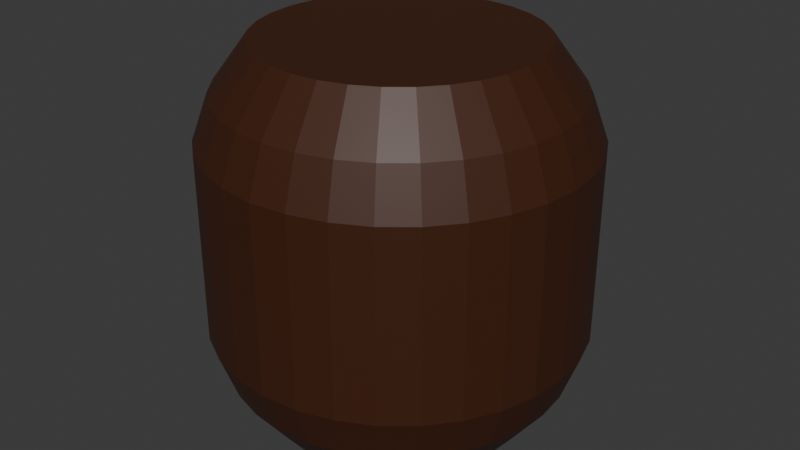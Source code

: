 # Source: Multi_Barrel1WIP.blend  (saved by Blender 4.5.87; exported with 4.5.12 LTS)
import bpy
from mathutils import Matrix  # noqa: F401  (used for matrix-valued properties, if any)

bpy.ops.wm.read_factory_settings(use_empty=True)
scene = bpy.context.scene
scene.name = 'Scene'

# ---- collections
col_collection = bpy.data.collections.new('Collection'); scene.collection.children.link(col_collection)

# ---- materials (node trees are filled in below, after node groups)
mat_material_001 = bpy.data.materials.new('Material.001')

# ---- material node trees
mat_material_001.use_nodes = True; mat_material_001.node_tree.nodes.clear()
_N = mat_material_001.node_tree.nodes; _L = mat_material_001.node_tree.links
n0 = _N.new('ShaderNodeBsdfPrincipled'); n0.name = 'Principled BSDF'; n0.location = (-200, 100)
n0.inputs[0].default_value = (0.05476, 0.01459, 0.004472, 1.0)
n1 = _N.new('ShaderNodeOutputMaterial'); n1.name = 'Material Output'; n1.location = (200, 100)
_L.new(n0.outputs[0], n1.inputs[0])
n1.is_active_output = True

# ---- world
world_world = bpy.data.worlds.new('World'); scene.world = world_world
world_world.use_nodes = True; world_world.node_tree.nodes.clear()
_N = world_world.node_tree.nodes; _L = world_world.node_tree.links
n0 = _N.new('ShaderNodeOutputWorld'); n0.name = 'World Output'; n0.location = (300, 300)
n1 = _N.new('ShaderNodeBackground'); n1.name = 'Background'; n1.location = (10, 300)
n1.inputs[0].default_value = (0.05088, 0.05088, 0.05088, 1.0)
_L.new(n1.outputs[0], n0.inputs[0])
n0.is_active_output = True
world_world.color = (0.05088, 0.05088, 0.05088)
world_world.sun_shadow_jitter_overblur = 0.0

# ---- meshes
me_cylinder = bpy.data.meshes.new('Cylinder')
me_cylinder.from_pydata([(-5.661e-09, 0.7217, -1.0), (-5.661e-09, 0.7217, 1.0), (0.1408, 0.7079, -1.0), (0.1408, 0.7079, 1.0), (0.2762, 0.6668, -1.0), (0.2762, 0.6668, 1.0), (0.401, 0.6001, -1.0), (0.401, 0.6001, 1.0), (0.5103, 0.5103, -1.0), (0.5103, 0.5103, 1.0), (0.6001, 0.401, -1.0), (0.6001, 0.401, 1.0), (0.6668, 0.2762, -1.0), (0.6668, 0.2762, 1.0), (0.7079, 0.1408, -1.0), (0.7079, 0.1408, 1.0), (0.7217, -1.812e-09, -1.0), (0.7217, -1.812e-09, 1.0), (0.7079, -0.1408, -1.0), (0.7079, -0.1408, 1.0), (0.6668, -0.2762, -1.0), (0.6668, -0.2762, 1.0), (0.6001, -0.401, -1.0), (0.6001, -0.401, 1.0), (0.5103, -0.5103, -1.0), (0.5103, -0.5103, 1.0), (0.401, -0.6001, -1.0), (0.401, -0.6001, 1.0), (0.2762, -0.6668, -1.0), (0.2762, -0.6668, 1.0), (0.1408, -0.7079, -1.0), (0.1408, -0.7079, 1.0), (-5.661e-09, -0.7217, -1.0), (-5.661e-09, -0.7217, 1.0), (-0.1408, -0.7079, -1.0), (-0.1408, -0.7079, 1.0), (-0.2762, -0.6668, -1.0), (-0.2762, -0.6668, 1.0), (-0.401, -0.6001, -1.0), (-0.401, -0.6001, 1.0), (-0.5103, -0.5103, -1.0), (-0.5103, -0.5103, 1.0), (-0.6001, -0.401, -1.0), (-0.6001, -0.401, 1.0), (-0.6668, -0.2762, -1.0), (-0.6668, -0.2762, 1.0), (-0.7079, -0.1408, -1.0), (-0.7079, -0.1408, 1.0), (-0.7217, -1.812e-09, -1.0), (-0.7217, -1.812e-09, 1.0), (-0.7079, 0.1408, -1.0), (-0.7079, 0.1408, 1.0), (-0.6668, 0.2762, -1.0), (-0.6668, 0.2762, 1.0), (-0.6001, 0.401, -1.0), (-0.6001, 0.401, 1.0), (-0.5103, 0.5103, -1.0), (-0.5103, 0.5103, 1.0), (-0.401, 0.6001, -1.0), (-0.401, 0.6001, 1.0), (-0.2762, 0.6668, -1.0), (-0.2762, 0.6668, 1.0), (-0.1408, 0.7079, -1.0), (-0.1408, 0.7079, 1.0), (0.0, 1.0, 0.0), (0.1951, 0.9808, 0.0), (0.3827, 0.9239, 0.0), (0.5556, 0.8315, 0.0), (0.7071, 0.7071, 0.0), (0.8315, 0.5556, 0.0), (0.9239, 0.3827, 0.0), (0.9808, 0.1951, 0.0), (1.0, 0.0, 0.0), (0.9808, -0.1951, 0.0), (0.9239, -0.3827, 0.0), (0.8315, -0.5556, 0.0), (0.7071, -0.7071, 0.0), (0.5556, -0.8315, 0.0), (0.3827, -0.9239, 0.0), (0.1951, -0.9808, 0.0), (0.0, -1.0, 0.0), (-0.1951, -0.9808, 0.0), (-0.3827, -0.9239, 0.0), (-0.5556, -0.8315, 0.0), (-0.7071, -0.7071, 0.0), (-0.8315, -0.5556, 0.0), (-0.9239, -0.3827, 0.0), (-0.9808, -0.1951, 0.0), (-1.0, 0.0, 0.0), (-0.9808, 0.1951, 0.0), (-0.9239, 0.3827, 0.0), (-0.8315, 0.5556, 0.0), (-0.7071, 0.7071, 0.0), (-0.5556, 0.8315, 0.0), (-0.3827, 0.9239, 0.0), (-0.1951, 0.9808, 0.0), (0.0, 1.0, 0.5), (0.1951, 0.9808, 0.5), (0.3827, 0.9239, 0.5), (0.5556, 0.8315, 0.5), (0.7071, 0.7071, 0.5), (0.8315, 0.5556, 0.5), (0.9239, 0.3827, 0.5), (0.9808, 0.1951, 0.5), (1.0, 0.0, 0.5), (0.9808, -0.1951, 0.5), (0.9239, -0.3827, 0.5), (0.8315, -0.5556, 0.5), (0.7071, -0.7071, 0.5), (0.5556, -0.8315, 0.5), (0.3827, -0.9239, 0.5), (0.1951, -0.9808, 0.5), (0.0, -1.0, 0.5), (-0.1951, -0.9808, 0.5), (-0.3827, -0.9239, 0.5), (-0.5556, -0.8315, 0.5), (-0.7071, -0.7071, 0.5), (-0.8315, -0.5556, 0.5), (-0.9239, -0.3827, 0.5), (-0.9808, -0.1951, 0.5), (-1.0, 0.0, 0.5), (-0.9808, 0.1951, 0.5), (-0.9239, 0.3827, 0.5), (-0.8315, 0.5556, 0.5), (-0.7071, 0.7071, 0.5), (-0.5556, 0.8315, 0.5), (-0.3827, 0.9239, 0.5), (-0.1951, 0.9808, 0.5), (0.1951, 0.9808, -0.5), (0.3827, 0.9239, -0.5), (0.5556, 0.8315, -0.5), (0.7071, 0.7071, -0.5), (0.8315, 0.5556, -0.5), (0.9239, 0.3827, -0.5), (0.9808, 0.1951, -0.5), (1.0, 0.0, -0.5), (0.9808, -0.1951, -0.5), (0.9239, -0.3827, -0.5), (0.8315, -0.5556, -0.5), (0.7071, -0.7071, -0.5), (0.5556, -0.8315, -0.5), (0.3827, -0.9239, -0.5), (0.1951, -0.9808, -0.5), (0.0, -1.0, -0.5), (-0.1951, -0.9808, -0.5), (-0.3827, -0.9239, -0.5), (-0.5556, -0.8315, -0.5), (-0.7071, -0.7071, -0.5), (-0.8315, -0.5556, -0.5), (-0.9239, -0.3827, -0.5), (-0.9808, -0.1951, -0.5), (-1.0, 0.0, -0.5), (-0.9808, 0.1951, -0.5), (-0.9239, 0.3827, -0.5), (-0.8315, 0.5556, -0.5), (-0.7071, 0.7071, -0.5), (-0.5556, 0.8315, -0.5), (-0.3827, 0.9239, -0.5), (-0.1951, 0.9808, -0.5), (0.0, 1.0, -0.5), (-3.443e-10, 0.9109, 0.7442), (0.1777, 0.8934, 0.7442), (0.3486, 0.8416, 0.7442), (0.5061, 0.7574, 0.7442), (0.6441, 0.6441, 0.7442), (0.7574, 0.5061, 0.7442), (0.8416, 0.3486, 0.7442), (0.8934, 0.1777, 0.7442), (0.9109, -4.349e-10, 0.7442), (0.8934, -0.1777, 0.7442), (0.8416, -0.3486, 0.7442), (0.7574, -0.5061, 0.7442), (0.6441, -0.6441, 0.7442), (0.5061, -0.7574, 0.7442), (0.3486, -0.8416, 0.7442), (0.1777, -0.8934, 0.7442), (-3.443e-10, -0.9109, 0.7442), (-0.1777, -0.8934, 0.7442), (-0.3486, -0.8416, 0.7442), (-0.5061, -0.7574, 0.7442), (-0.6441, -0.6441, 0.7442), (-0.7574, -0.5061, 0.7442), (-0.8416, -0.3486, 0.7442), (-0.8934, -0.1777, 0.7442), (-0.9109, -4.349e-10, 0.7442), (-0.8934, 0.1777, 0.7442), (-0.8416, 0.3486, 0.7442), (-0.7574, 0.5061, 0.7442), (-0.6441, 0.6441, 0.7442), (-0.5061, 0.7574, 0.7442), (-0.3486, 0.8416, 0.7442), (-0.1777, 0.8934, 0.7442), (0.1777, 0.8934, -0.75), (0.3486, 0.8416, -0.75), (0.5061, 0.7574, -0.75), (0.6441, 0.6441, -0.75), (0.7574, 0.5061, -0.75), (0.8416, 0.3486, -0.75), (0.8934, 0.1777, -0.75), (0.9109, -4.349e-10, -0.75), (0.8934, -0.1777, -0.75), (0.8416, -0.3486, -0.75), (0.7574, -0.5061, -0.75), (0.6441, -0.6441, -0.75), (0.5061, -0.7574, -0.75), (0.3486, -0.8416, -0.75), (0.1777, -0.8934, -0.75), (-3.443e-10, -0.9109, -0.75), (-0.1777, -0.8934, -0.75), (-0.3486, -0.8416, -0.75), (-0.5061, -0.7574, -0.75), (-0.6441, -0.6441, -0.75), (-0.7574, -0.5061, -0.75), (-0.8416, -0.3486, -0.75), (-0.8934, -0.1777, -0.75), (-0.9109, -4.349e-10, -0.75), (-0.8934, 0.1777, -0.75), (-0.8416, 0.3486, -0.75), (-0.7574, 0.5061, -0.75), (-0.6441, 0.6441, -0.75), (-0.5061, 0.7574, -0.75), (-0.3486, 0.8416, -0.75), (-0.1777, 0.8934, -0.75), (-3.443e-10, 0.9109, -0.75)], [], [(160, 1, 3, 161), (161, 3, 5, 162), (162, 5, 7, 163), (163, 7, 9, 164), (164, 9, 11, 165), (165, 11, 13, 166), (166, 13, 15, 167), (167, 15, 17, 168), (168, 17, 19, 169), (169, 19, 21, 170), (170, 21, 23, 171), (171, 23, 25, 172), (172, 25, 27, 173), (173, 27, 29, 174), (174, 29, 31, 175), (175, 31, 33, 176), (176, 33, 35, 177), (177, 35, 37, 178), (178, 37, 39, 179), (179, 39, 41, 180), (180, 41, 43, 181), (181, 43, 45, 182), (182, 45, 47, 183), (183, 47, 49, 184), (184, 49, 51, 185), (185, 51, 53, 186), (186, 53, 55, 187), (187, 55, 57, 188), (188, 57, 59, 189), (189, 59, 61, 190), (3, 1, 63, 61, 59, 57, 55, 53, 51, 49, 47, 45, 43, 41, 39, 37, 35, 33, 31, 29, 27, 25, 23, 21, 19, 17, 15, 13, 11, 9, 7, 5), (190, 61, 63, 191), (191, 63, 1, 160), (0, 2, 4, 6, 8, 10, 12, 14, 16, 18, 20, 22, 24, 26, 28, 30, 32, 34, 36, 38, 40, 42, 44, 46, 48, 50, 52, 54, 56, 58, 60, 62), (158, 95, 64, 159), (157, 94, 95, 158), (156, 93, 94, 157), (155, 92, 93, 156), (154, 91, 92, 155), (153, 90, 91, 154), (152, 89, 90, 153), (151, 88, 89, 152), (150, 87, 88, 151), (149, 86, 87, 150), (148, 85, 86, 149), (147, 84, 85, 148), (146, 83, 84, 147), (145, 82, 83, 146), (144, 81, 82, 145), (143, 80, 81, 144), (142, 79, 80, 143), (141, 78, 79, 142), (140, 77, 78, 141), (139, 76, 77, 140), (138, 75, 76, 139), (137, 74, 75, 138), (136, 73, 74, 137), (135, 72, 73, 136), (134, 71, 72, 135), (133, 70, 71, 134), (132, 69, 70, 133), (131, 68, 69, 132), (130, 67, 68, 131), (129, 66, 67, 130), (128, 65, 66, 129), (159, 64, 65, 128), (95, 127, 96, 64), (94, 126, 127, 95), (93, 125, 126, 94), (92, 124, 125, 93), (91, 123, 124, 92), (90, 122, 123, 91), (89, 121, 122, 90), (88, 120, 121, 89), (87, 119, 120, 88), (86, 118, 119, 87), (85, 117, 118, 86), (84, 116, 117, 85), (83, 115, 116, 84), (82, 114, 115, 83), (81, 113, 114, 82), (80, 112, 113, 81), (79, 111, 112, 80), (78, 110, 111, 79), (77, 109, 110, 78), (76, 108, 109, 77), (75, 107, 108, 76), (74, 106, 107, 75), (73, 105, 106, 74), (72, 104, 105, 73), (71, 103, 104, 72), (70, 102, 103, 71), (69, 101, 102, 70), (68, 100, 101, 69), (67, 99, 100, 68), (66, 98, 99, 67), (65, 97, 98, 66), (64, 96, 97, 65), (223, 159, 128, 192), (192, 128, 129, 193), (193, 129, 130, 194), (194, 130, 131, 195), (195, 131, 132, 196), (196, 132, 133, 197), (197, 133, 134, 198), (198, 134, 135, 199), (199, 135, 136, 200), (200, 136, 137, 201), (201, 137, 138, 202), (202, 138, 139, 203), (203, 139, 140, 204), (204, 140, 141, 205), (205, 141, 142, 206), (206, 142, 143, 207), (207, 143, 144, 208), (208, 144, 145, 209), (209, 145, 146, 210), (210, 146, 147, 211), (211, 147, 148, 212), (212, 148, 149, 213), (213, 149, 150, 214), (214, 150, 151, 215), (215, 151, 152, 216), (216, 152, 153, 217), (217, 153, 154, 218), (218, 154, 155, 219), (219, 155, 156, 220), (220, 156, 157, 221), (221, 157, 158, 222), (222, 158, 159, 223), (127, 191, 160, 96), (126, 190, 191, 127), (125, 189, 190, 126), (124, 188, 189, 125), (123, 187, 188, 124), (122, 186, 187, 123), (121, 185, 186, 122), (120, 184, 185, 121), (119, 183, 184, 120), (118, 182, 183, 119), (117, 181, 182, 118), (116, 180, 181, 117), (115, 179, 180, 116), (114, 178, 179, 115), (113, 177, 178, 114), (112, 176, 177, 113), (111, 175, 176, 112), (110, 174, 175, 111), (109, 173, 174, 110), (108, 172, 173, 109), (107, 171, 172, 108), (106, 170, 171, 107), (105, 169, 170, 106), (104, 168, 169, 105), (103, 167, 168, 104), (102, 166, 167, 103), (101, 165, 166, 102), (100, 164, 165, 101), (99, 163, 164, 100), (98, 162, 163, 99), (97, 161, 162, 98), (96, 160, 161, 97), (62, 222, 223, 0), (60, 221, 222, 62), (58, 220, 221, 60), (56, 219, 220, 58), (54, 218, 219, 56), (52, 217, 218, 54), (50, 216, 217, 52), (48, 215, 216, 50), (46, 214, 215, 48), (44, 213, 214, 46), (42, 212, 213, 44), (40, 211, 212, 42), (38, 210, 211, 40), (36, 209, 210, 38), (34, 208, 209, 36), (32, 207, 208, 34), (30, 206, 207, 32), (28, 205, 206, 30), (26, 204, 205, 28), (24, 203, 204, 26), (22, 202, 203, 24), (20, 201, 202, 22), (18, 200, 201, 20), (16, 199, 200, 18), (14, 198, 199, 16), (12, 197, 198, 14), (10, 196, 197, 12), (8, 195, 196, 10), (6, 194, 195, 8), (4, 193, 194, 6), (2, 192, 193, 4), (0, 223, 192, 2)])
_uv = me_cylinder.uv_layers.new(name='UVMap')
_uv.uv.foreach_set('vector', [0.05623, 0.2861, 0.003367, 0.2864, 0.003459, 0.2553, 0.05612, 0.255, 0.05612, 0.255, 0.003459, 0.2553, 0.003984, 0.224, 0.05532, 0.2239, 0.05532, 0.2239, 0.003984, 0.224, 0.003496, 0.1929, 0.0561, 0.1929, 0.0561, 0.1929, 0.003496, 0.1929, 0.003551, 0.1619, 0.0567, 0.162, 0.0567, 0.162, 0.003551, 0.1619, 0.003526, 0.1312, 0.05764, 0.1315, 0.05764, 0.1315, 0.003526, 0.1312, 0.005494, 0.1014, 0.05766, 0.1011, 0.05766, 0.1011, 0.005494, 0.1014, 0.00561, 0.07271, 0.05869, 0.07099, 0.05869, 0.07099, 0.00561, 0.07271, 0.005452, 0.04579, 0.059, 0.04118, 0.059, 0.04118, 0.005452, 0.04579, 0.004946, 0.02108, 0.05756, 0.01159, 0.05611, 0.9834, 0.003249, 0.969, 0.006664, 0.9448, 0.05976, 0.954, 0.05976, 0.954, 0.006664, 0.9448, 0.00861, 0.9187, 0.06174, 0.9245, 0.06174, 0.9245, 0.00861, 0.9187, 0.009788, 0.8911, 0.06286, 0.8948, 0.06286, 0.8948, 0.009788, 0.8911, 0.01056, 0.8625, 0.06356, 0.865, 0.06356, 0.865, 0.01056, 0.8625, 0.0111, 0.8334, 0.06402, 0.835, 0.06402, 0.835, 0.0111, 0.8334, 0.01148, 0.8039, 0.06431, 0.805, 0.06431, 0.805, 0.01148, 0.8039, 0.0118, 0.7743, 0.06443, 0.7749, 0.06443, 0.7749, 0.0118, 0.7743, 0.01224, 0.7447, 0.06427, 0.7447, 0.06427, 0.7447, 0.01224, 0.7447, 0.01083, 0.7148, 0.06446, 0.7146, 0.06446, 0.7146, 0.01083, 0.7148, 0.01113, 0.6848, 0.06396, 0.6844, 0.06396, 0.6844, 0.01113, 0.6848, 0.01134, 0.6548, 0.06323, 0.6541, 0.06323, 0.6541, 0.01134, 0.6548, 0.009868, 0.6247, 0.06334, 0.6238, 0.06334, 0.6238, 0.009868, 0.6247, 0.01023, 0.5944, 0.06212, 0.5934, 0.06212, 0.5934, 0.01023, 0.5944, 0.008921, 0.5642, 0.06184, 0.5629, 0.06184, 0.5629, 0.008921, 0.5642, 0.007474, 0.5338, 0.06159, 0.5325, 0.06159, 0.5325, 0.007474, 0.5338, 0.007294, 0.5032, 0.06061, 0.502, 0.06061, 0.502, 0.007294, 0.5032, 0.006639, 0.4725, 0.05937, 0.4713, 0.05937, 0.4713, 0.006639, 0.4725, 0.00614, 0.4418, 0.05865, 0.4406, 0.05865, 0.4406, 0.00614, 0.4418, 0.006033, 0.411, 0.05762, 0.4097, 0.05762, 0.4097, 0.006033, 0.411, 0.004607, 0.38, 0.05745, 0.3788, 0.05745, 0.3788, 0.004607, 0.38, 0.003249, 0.3489, 0.05738, 0.3479, 0.6118, 0.1579, 0.6028, 0.1797, 0.5897, 0.1993, 0.573, 0.216, 0.5534, 0.2291, 0.5316, 0.2382, 0.5085, 0.2428, 0.4849, 0.2428, 0.4617, 0.2382, 0.4399, 0.2291, 0.4203, 0.216, 0.4036, 0.1993, 0.3905, 0.1797, 0.3815, 0.1579, 0.3769, 0.1348, 0.3769, 0.1112, 0.3815, 0.08807, 0.3905, 0.06628, 0.4036, 0.04666, 0.4203, 0.02998, 0.4399, 0.01688, 0.4617, 0.007851, 0.4849, 0.003249, 0.5085, 0.003249, 0.5316, 0.007851, 0.5534, 0.01688, 0.573, 0.02998, 0.5897, 0.04666, 0.6028, 0.06628, 0.6118, 0.08807, 0.6164, 0.1112, 0.6164, 0.1348, 0.05738, 0.3479, 0.003249, 0.3489, 0.003405, 0.3176, 0.05659, 0.3171, 0.05659, 0.3171, 0.003405, 0.3176, 0.003367, 0.2864, 0.05623, 0.2861, 0.6118, 0.4039, 0.6028, 0.4257, 0.5897, 0.4453, 0.573, 0.462, 0.5534, 0.4751, 0.5316, 0.4842, 0.5085, 0.4888, 0.4849, 0.4888, 0.4617, 0.4842, 0.4399, 0.4751, 0.4203, 0.462, 0.4036, 0.4453, 0.3905, 0.4257, 0.3815, 0.4039, 0.3769, 0.3808, 0.3769, 0.3572, 0.3815, 0.3341, 0.3905, 0.3123, 0.4036, 0.2927, 0.4203, 0.276, 0.4399, 0.2629, 0.4617, 0.2539, 0.4849, 0.2493, 0.5085, 0.2493, 0.5316, 0.2539, 0.5534, 0.2629, 0.573, 0.276, 0.5897, 0.2927, 0.6028, 0.3123, 0.6118, 0.3341, 0.6164, 0.3572, 0.6164, 0.3808, 0.2659, 0.3155, 0.1829, 0.3159, 0.1826, 0.2852, 0.2656, 0.2851, 0.2664, 0.346, 0.1833, 0.3466, 0.1829, 0.3159, 0.2659, 0.3155, 0.267, 0.3764, 0.1838, 0.3773, 0.1833, 0.3466, 0.2664, 0.346, 0.2677, 0.4069, 0.1845, 0.4079, 0.1838, 0.3773, 0.267, 0.3764, 0.2683, 0.4374, 0.1852, 0.4385, 0.1845, 0.4079, 0.2677, 0.4069, 0.269, 0.468, 0.1859, 0.4692, 0.1852, 0.4385, 0.2683, 0.4374, 0.2697, 0.4986, 0.1866, 0.4998, 0.1859, 0.4692, 0.269, 0.468, 0.2705, 0.5293, 0.1874, 0.5305, 0.1866, 0.4998, 0.2697, 0.4986, 0.2713, 0.56, 0.1881, 0.5612, 0.1874, 0.5305, 0.2705, 0.5293, 0.272, 0.5908, 0.1888, 0.5918, 0.1881, 0.5612, 0.2713, 0.56, 0.2725, 0.6215, 0.1894, 0.6225, 0.1888, 0.5918, 0.272, 0.5908, 0.273, 0.6524, 0.1899, 0.6531, 0.1894, 0.6225, 0.2725, 0.6215, 0.2735, 0.6832, 0.1903, 0.6838, 0.1899, 0.6531, 0.273, 0.6524, 0.2738, 0.7141, 0.1906, 0.7145, 0.1903, 0.6838, 0.2735, 0.6832, 0.2739, 0.745, 0.1907, 0.7452, 0.1906, 0.7145, 0.2738, 0.7141, 0.2739, 0.7759, 0.1907, 0.776, 0.1907, 0.7452, 0.2739, 0.745, 0.2735, 0.8068, 0.1905, 0.8069, 0.1907, 0.776, 0.2739, 0.7759, 0.2731, 0.8378, 0.1901, 0.8379, 0.1905, 0.8069, 0.2735, 0.8068, 0.2726, 0.8688, 0.1896, 0.869, 0.1901, 0.8379, 0.2731, 0.8378, 0.2718, 0.8999, 0.1889, 0.9004, 0.1896, 0.869, 0.2726, 0.8688, 0.2712, 0.9312, 0.188, 0.9322, 0.1889, 0.9004, 0.2718, 0.8999, 0.2712, 0.9629, 0.1872, 0.9643, 0.188, 0.9322, 0.2712, 0.9312, 0.2718, 0.9952, 0.1863, 0.9968, 0.1872, 0.9643, 0.2712, 0.9629, 0.2696, 0.03936, 0.1858, 0.03569, 0.1866, 0.003249, 0.2718, 0.007187, 0.2681, 0.07091, 0.185, 0.06776, 0.1858, 0.03569, 0.2696, 0.03936, 0.2672, 0.102, 0.1842, 0.09944, 0.185, 0.06776, 0.2681, 0.07091, 0.2664, 0.1327, 0.1836, 0.1308, 0.1842, 0.09944, 0.2672, 0.102, 0.2661, 0.1633, 0.183, 0.1619, 0.1836, 0.1308, 0.2664, 0.1327, 0.2657, 0.1938, 0.1827, 0.1929, 0.183, 0.1619, 0.2661, 0.1633, 0.2657, 0.2243, 0.1825, 0.2237, 0.1827, 0.1929, 0.2657, 0.1938, 0.2656, 0.2547, 0.1824, 0.2545, 0.1825, 0.2237, 0.2657, 0.2243, 0.2656, 0.2851, 0.1826, 0.2852, 0.1824, 0.2545, 0.2656, 0.2547, 0.1829, 0.3159, 0.09978, 0.3165, 0.09936, 0.2856, 0.1826, 0.2852, 0.1833, 0.3466, 0.1003, 0.3474, 0.09978, 0.3165, 0.1829, 0.3159, 0.1838, 0.3773, 0.1007, 0.3782, 0.1003, 0.3474, 0.1833, 0.3466, 0.1845, 0.4079, 0.1012, 0.409, 0.1007, 0.3782, 0.1838, 0.3773, 0.1852, 0.4385, 0.102, 0.4397, 0.1012, 0.409, 0.1845, 0.4079, 0.1859, 0.4692, 0.1029, 0.4704, 0.102, 0.4397, 0.1852, 0.4385, 0.1866, 0.4998, 0.1034, 0.501, 0.1029, 0.4704, 0.1859, 0.4692, 0.1874, 0.5305, 0.1044, 0.5317, 0.1034, 0.501, 0.1866, 0.4998, 0.1881, 0.5612, 0.105, 0.5623, 0.1044, 0.5317, 0.1874, 0.5305, 0.1888, 0.5918, 0.1056, 0.5928, 0.105, 0.5623, 0.1881, 0.5612, 0.1894, 0.6225, 0.1063, 0.6233, 0.1056, 0.5928, 0.1888, 0.5918, 0.1899, 0.6531, 0.1067, 0.6537, 0.1063, 0.6233, 0.1894, 0.6225, 0.1903, 0.6838, 0.1073, 0.6841, 0.1067, 0.6537, 0.1899, 0.6531, 0.1906, 0.7145, 0.1077, 0.7145, 0.1073, 0.6841, 0.1903, 0.6838, 0.1907, 0.7452, 0.1074, 0.745, 0.1077, 0.7145, 0.1906, 0.7145, 0.1907, 0.776, 0.1076, 0.7754, 0.1074, 0.745, 0.1907, 0.7452, 0.1905, 0.8069, 0.1075, 0.8058, 0.1076, 0.7754, 0.1907, 0.776, 0.1901, 0.8379, 0.1072, 0.8363, 0.1075, 0.8058, 0.1905, 0.8069, 0.1896, 0.869, 0.1067, 0.8669, 0.1072, 0.8363, 0.1901, 0.8379, 0.1889, 0.9004, 0.106, 0.8977, 0.1067, 0.8669, 0.1896, 0.869, 0.188, 0.9322, 0.1049, 0.9287, 0.106, 0.8977, 0.1889, 0.9004, 0.1872, 0.9643, 0.1032, 0.9602, 0.1049, 0.9287, 0.188, 0.9322, 0.1863, 0.9968, 0.1007, 0.9925, 0.1032, 0.9602, 0.1872, 0.9643, 0.1858, 0.03569, 0.1021, 0.03716, 0.1015, 0.004903, 0.1866, 0.003249, 0.185, 0.06776, 0.1018, 0.06881, 0.1021, 0.03716, 0.1858, 0.03569, 0.1842, 0.09944, 0.1011, 0.1001, 0.1018, 0.06881, 0.185, 0.06776, 0.1836, 0.1308, 0.1006, 0.1311, 0.1011, 0.1001, 0.1842, 0.09944, 0.183, 0.1619, 0.09998, 0.1621, 0.1006, 0.1311, 0.1836, 0.1308, 0.1827, 0.1929, 0.09951, 0.193, 0.09998, 0.1621, 0.183, 0.1619, 0.1825, 0.2237, 0.09932, 0.2239, 0.09951, 0.193, 0.1827, 0.1929, 0.1824, 0.2545, 0.099, 0.2547, 0.09932, 0.2239, 0.1825, 0.2237, 0.1826, 0.2852, 0.09936, 0.2856, 0.099, 0.2547, 0.1824, 0.2545, 0.3094, 0.2851, 0.2656, 0.2851, 0.2656, 0.2547, 0.3097, 0.2549, 0.3097, 0.2549, 0.2656, 0.2547, 0.2657, 0.2243, 0.3101, 0.2247, 0.3101, 0.2247, 0.2657, 0.2243, 0.2657, 0.1938, 0.3096, 0.1946, 0.3096, 0.1946, 0.2657, 0.1938, 0.2661, 0.1633, 0.3105, 0.1646, 0.3105, 0.1646, 0.2661, 0.1633, 0.2664, 0.1327, 0.3103, 0.1346, 0.3103, 0.1346, 0.2664, 0.1327, 0.2672, 0.102, 0.3115, 0.1048, 0.3115, 0.1048, 0.2672, 0.102, 0.2681, 0.07091, 0.3121, 0.07505, 0.3121, 0.07505, 0.2681, 0.07091, 0.2696, 0.03936, 0.3138, 0.04546, 0.3138, 0.04546, 0.2696, 0.03936, 0.2718, 0.007187, 0.3174, 0.01593, 0.3171, 0.9882, 0.2718, 0.9952, 0.2712, 0.9629, 0.3154, 0.9586, 0.3154, 0.9586, 0.2712, 0.9629, 0.2712, 0.9312, 0.315, 0.9288, 0.315, 0.9288, 0.2712, 0.9312, 0.2718, 0.8999, 0.3158, 0.8987, 0.3158, 0.8987, 0.2718, 0.8999, 0.2726, 0.8688, 0.3169, 0.8683, 0.3169, 0.8683, 0.2726, 0.8688, 0.2731, 0.8378, 0.3172, 0.8376, 0.3172, 0.8376, 0.2731, 0.8378, 0.2735, 0.8068, 0.3173, 0.8069, 0.3173, 0.8069, 0.2735, 0.8068, 0.2739, 0.7759, 0.3184, 0.7759, 0.3184, 0.7759, 0.2739, 0.7759, 0.2739, 0.745, 0.3181, 0.7449, 0.3181, 0.7449, 0.2739, 0.745, 0.2738, 0.7141, 0.3179, 0.7138, 0.3179, 0.7138, 0.2738, 0.7141, 0.2735, 0.6832, 0.3176, 0.6828, 0.3176, 0.6828, 0.2735, 0.6832, 0.273, 0.6524, 0.3172, 0.6518, 0.3172, 0.6518, 0.273, 0.6524, 0.2725, 0.6215, 0.3163, 0.6209, 0.3163, 0.6209, 0.2725, 0.6215, 0.272, 0.5908, 0.3165, 0.5901, 0.3165, 0.5901, 0.272, 0.5908, 0.2713, 0.56, 0.3155, 0.5592, 0.3155, 0.5592, 0.2713, 0.56, 0.2705, 0.5293, 0.3146, 0.5284, 0.3146, 0.5284, 0.2705, 0.5293, 0.2697, 0.4986, 0.3135, 0.4978, 0.3135, 0.4978, 0.2697, 0.4986, 0.269, 0.468, 0.3134, 0.4672, 0.3134, 0.4672, 0.269, 0.468, 0.2683, 0.4374, 0.3121, 0.4368, 0.3121, 0.4368, 0.2683, 0.4374, 0.2677, 0.4069, 0.3121, 0.4063, 0.3121, 0.4063, 0.2677, 0.4069, 0.267, 0.3764, 0.3112, 0.3758, 0.3112, 0.3758, 0.267, 0.3764, 0.2664, 0.346, 0.3105, 0.3455, 0.3105, 0.3455, 0.2664, 0.346, 0.2659, 0.3155, 0.3101, 0.3152, 0.3101, 0.3152, 0.2659, 0.3155, 0.2656, 0.2851, 0.3094, 0.2851, 0.09978, 0.3165, 0.05659, 0.3171, 0.05623, 0.2861, 0.09936, 0.2856, 0.1003, 0.3474, 0.05738, 0.3479, 0.05659, 0.3171, 0.09978, 0.3165, 0.1007, 0.3782, 0.05745, 0.3788, 0.05738, 0.3479, 0.1003, 0.3474, 0.1012, 0.409, 0.05762, 0.4097, 0.05745, 0.3788, 0.1007, 0.3782, 0.102, 0.4397, 0.05865, 0.4406, 0.05762, 0.4097, 0.1012, 0.409, 0.1029, 0.4704, 0.05937, 0.4713, 0.05865, 0.4406, 0.102, 0.4397, 0.1034, 0.501, 0.06061, 0.502, 0.05937, 0.4713, 0.1029, 0.4704, 0.1044, 0.5317, 0.06159, 0.5325, 0.06061, 0.502, 0.1034, 0.501, 0.105, 0.5623, 0.06184, 0.5629, 0.06159, 0.5325, 0.1044, 0.5317, 0.1056, 0.5928, 0.06212, 0.5934, 0.06184, 0.5629, 0.105, 0.5623, 0.1063, 0.6233, 0.06334, 0.6238, 0.06212, 0.5934, 0.1056, 0.5928, 0.1067, 0.6537, 0.06323, 0.6541, 0.06334, 0.6238, 0.1063, 0.6233, 0.1073, 0.6841, 0.06396, 0.6844, 0.06323, 0.6541, 0.1067, 0.6537, 0.1077, 0.7145, 0.06446, 0.7146, 0.06396, 0.6844, 0.1073, 0.6841, 0.1074, 0.745, 0.06427, 0.7447, 0.06446, 0.7146, 0.1077, 0.7145, 0.1076, 0.7754, 0.06443, 0.7749, 0.06427, 0.7447, 0.1074, 0.745, 0.1075, 0.8058, 0.06431, 0.805, 0.06443, 0.7749, 0.1076, 0.7754, 0.1072, 0.8363, 0.06402, 0.835, 0.06431, 0.805, 0.1075, 0.8058, 0.1067, 0.8669, 0.06356, 0.865, 0.06402, 0.835, 0.1072, 0.8363, 0.106, 0.8977, 0.06286, 0.8948, 0.06356, 0.865, 0.1067, 0.8669, 0.1049, 0.9287, 0.06174, 0.9245, 0.06286, 0.8948, 0.106, 0.8977, 0.1032, 0.9602, 0.05976, 0.954, 0.06174, 0.9245, 0.1049, 0.9287, 0.1007, 0.9925, 0.05611, 0.9834, 0.05976, 0.954, 0.1032, 0.9602, 0.1021, 0.03716, 0.059, 0.04118, 0.05756, 0.01159, 0.1015, 0.004903, 0.1018, 0.06881, 0.05869, 0.07099, 0.059, 0.04118, 0.1021, 0.03716, 0.1011, 0.1001, 0.05766, 0.1011, 0.05869, 0.07099, 0.1018, 0.06881, 0.1006, 0.1311, 0.05764, 0.1315, 0.05766, 0.1011, 0.1011, 0.1001, 0.09998, 0.1621, 0.0567, 0.162, 0.05764, 0.1315, 0.1006, 0.1311, 0.09951, 0.193, 0.0561, 0.1929, 0.0567, 0.162, 0.09998, 0.1621, 0.09932, 0.2239, 0.05532, 0.2239, 0.0561, 0.1929, 0.09951, 0.193, 0.099, 0.2547, 0.05612, 0.255, 0.05532, 0.2239, 0.09932, 0.2239, 0.09936, 0.2856, 0.05623, 0.2861, 0.05612, 0.255, 0.099, 0.2547, 0.3625, 0.315, 0.3101, 0.3152, 0.3094, 0.2851, 0.3628, 0.2849, 0.3627, 0.345, 0.3105, 0.3455, 0.3101, 0.3152, 0.3625, 0.315, 0.363, 0.375, 0.3112, 0.3758, 0.3105, 0.3455, 0.3627, 0.345, 0.3631, 0.4052, 0.3121, 0.4063, 0.3112, 0.3758, 0.363, 0.375, 0.3649, 0.4355, 0.3121, 0.4368, 0.3121, 0.4063, 0.3631, 0.4052, 0.3648, 0.466, 0.3134, 0.4672, 0.3121, 0.4368, 0.3649, 0.4355, 0.3666, 0.4966, 0.3135, 0.4978, 0.3134, 0.4672, 0.3648, 0.466, 0.3669, 0.5273, 0.3146, 0.5284, 0.3135, 0.4978, 0.3666, 0.4966, 0.3673, 0.558, 0.3155, 0.5592, 0.3146, 0.5284, 0.3669, 0.5273, 0.3676, 0.5889, 0.3165, 0.5901, 0.3155, 0.5592, 0.3673, 0.558, 0.3694, 0.62, 0.3163, 0.6209, 0.3165, 0.5901, 0.3676, 0.5889, 0.3695, 0.6512, 0.3172, 0.6518, 0.3163, 0.6209, 0.3694, 0.62, 0.3698, 0.6824, 0.3176, 0.6828, 0.3172, 0.6518, 0.3695, 0.6512, 0.37, 0.7136, 0.3179, 0.7138, 0.3176, 0.6828, 0.3698, 0.6824, 0.3699, 0.7448, 0.3181, 0.7449, 0.3179, 0.7138, 0.37, 0.7136, 0.3694, 0.7759, 0.3184, 0.7759, 0.3181, 0.7449, 0.3699, 0.7448, 0.3704, 0.8073, 0.3173, 0.8069, 0.3184, 0.7759, 0.3694, 0.7759, 0.3693, 0.8382, 0.3172, 0.8376, 0.3173, 0.8069, 0.3704, 0.8073, 0.3679, 0.8685, 0.3169, 0.8683, 0.3172, 0.8376, 0.3693, 0.8382, 0.3679, 0.8981, 0.3158, 0.8987, 0.3169, 0.8683, 0.3679, 0.8685, 0.368, 0.9265, 0.315, 0.9288, 0.3158, 0.8987, 0.3679, 0.8981, 0.3674, 0.9531, 0.3154, 0.9586, 0.315, 0.9288, 0.368, 0.9265, 0.3692, 0.9776, 0.3171, 0.9882, 0.3154, 0.9586, 0.3674, 0.9531, 0.3661, 0.05396, 0.3138, 0.04546, 0.3174, 0.01593, 0.3693, 0.02971, 0.3642, 0.08014, 0.3121, 0.07505, 0.3138, 0.04546, 0.3661, 0.05396, 0.3628, 0.1078, 0.3115, 0.1048, 0.3121, 0.07505, 0.3642, 0.08014, 0.3632, 0.1365, 0.3103, 0.1346, 0.3115, 0.1048, 0.3628, 0.1078, 0.3618, 0.1658, 0.3105, 0.1646, 0.3103, 0.1346, 0.3632, 0.1365, 0.3625, 0.1954, 0.3096, 0.1946, 0.3105, 0.1646, 0.3618, 0.1658, 0.3613, 0.2252, 0.3101, 0.2247, 0.3096, 0.1946, 0.3625, 0.1954, 0.3619, 0.2549, 0.3097, 0.2549, 0.3101, 0.2247, 0.3613, 0.2252, 0.3628, 0.2849, 0.3094, 0.2851, 0.3097, 0.2549, 0.3619, 0.2549])
me_cylinder.materials.append(mat_material_001)
me_cylinder.update()

# ---- objects
ob_barrel = bpy.data.objects.new('Barrel', me_cylinder)

# ---- transforms, parenting, visibility, modifiers, constraints
ob_barrel.location = (0.0, 0.0, 0.6942)
ob_barrel.scale = (0.6766, 0.6766, 0.6766)

# ---- collection membership
col_collection.objects.link(ob_barrel)

# ---- scene / render settings (as saved in the file)
scene.frame_start = 1; scene.frame_end = 250; scene.frame_set(1)
scene.render.engine = 'BLENDER_EEVEE_NEXT'
bpy.context.view_layer.update()

# ---- added for rendering (the .blend has no active camera and no usable light): camera, sun
cam_auto = bpy.data.cameras.new('AutoCamera')
cam_auto.lens = 50.0
cam_auto.sensor_width = 36.0
cam_auto.clip_end = 1000.0
ob_auto_camera = bpy.data.objects.new('AutoCamera', cam_auto)
scene.collection.objects.link(ob_auto_camera)
ob_auto_camera.location = (2.16842, -2.6021, 2.42893)
ob_auto_camera.rotation_euler = (1.09748, -7.21219e-08, 0.694738)
scene.camera = ob_auto_camera
light_auto_sun = bpy.data.lights.new('AutoSun', 'SUN')
light_auto_sun.energy = 3.0
light_auto_sun.angle = 0.0523599
ob_auto_sun = bpy.data.objects.new('AutoSun', light_auto_sun)
scene.collection.objects.link(ob_auto_sun)
ob_auto_sun.rotation_euler = (0.872665, 0.174533, 0.523599)
bpy.context.view_layer.update()
